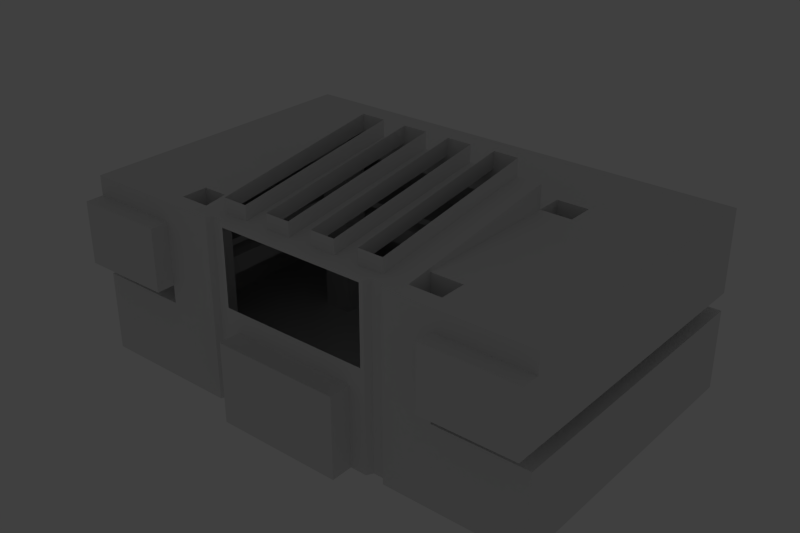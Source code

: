 # Source: untitled.blend  (saved by Blender 2.59.0; exported with 4.5.12 LTS)
import bpy
from mathutils import Matrix  # noqa: F401  (used for matrix-valued properties, if any)

bpy.ops.wm.read_factory_settings(use_empty=True)
scene = bpy.context.scene
scene.name = 'Scene'

# ---- collections
col_collection_1 = bpy.data.collections.new('Collection 1'); scene.collection.children.link(col_collection_1)
col_collection_2 = bpy.data.collections.new('Collection 2'); scene.collection.children.link(col_collection_2)
col_collection_2.hide_render = True
col_collection_2.hide_viewport = True

# ---- materials (node trees are filled in below, after node groups)
mat_interior = bpy.data.materials.new('interior')
mat_interior.alpha_threshold = 0.0
mat_interior.use_transparent_shadow = False
mat_interior.roughness = 0.5
mat_interior.line_color = (0.0, 0.0, 0.0, 1.0)
mat_player = bpy.data.materials.new('player')
mat_player.alpha_threshold = 0.0
mat_player.use_transparent_shadow = False
mat_player.roughness = 0.5
mat_player.line_color = (0.0, 0.0, 0.0, 1.0)

# ---- material node trees

# ---- world
world_world = bpy.data.worlds.new('World'); scene.world = world_world
world_world.color = (0.05088, 0.05088, 0.05088)
world_world.use_sun_shadow = False
world_world.sun_shadow_jitter_overblur = 0.0
world_world.cycles.sampling_method = 'MANUAL'
world_world.cycles.sample_map_resolution = 256

# ---- lights
light_lamp_006 = bpy.data.lights.new('Lamp.006', 'SUN')
light_lamp_006.color = (1.0, 0.9407, 0.8222)
light_lamp_006.transmission_factor = 0.0
light_lamp_006.angle = 1.571
light_lamp_006.energy = 1.0
light_lamp_006.shadow_buffer_clip_start = 0.5
light_lamp_006.shadow_soft_size = 1.0
light_lamp_006.shadow_cascade_max_distance = 1000.0
light_lamp_006.cycles.use_multiple_importance_sampling = False
light_lamp_007 = bpy.data.lights.new('Lamp.007', 'SUN')
light_lamp_007.color = (1.0, 0.9407, 0.8222)
light_lamp_007.transmission_factor = 0.0
light_lamp_007.angle = 1.571
light_lamp_007.energy = 1.0
light_lamp_007.shadow_buffer_clip_start = 0.5
light_lamp_007.shadow_soft_size = 1.0
light_lamp_007.shadow_cascade_max_distance = 1000.0
light_lamp_007.cycles.use_multiple_importance_sampling = False
light_lamp_001 = bpy.data.lights.new('Lamp.001', 'SPOT')
light_lamp_001.transmission_factor = 0.0
light_lamp_001.cutoff_distance = 45.0
light_lamp_001.energy = 600.0
light_lamp_001.shadow_buffer_clip_start = 0.5
light_lamp_001.shadow_soft_size = 2.0
light_lamp_001.shadow_maximum_resolution = 0.006
light_lamp_001.use_absolute_resolution = True
light_lamp_001.use_square = True
light_lamp_001.spot_blend = 0.6
light_lamp_001.spot_size = 1.309
light_lamp_001.cycles.use_multiple_importance_sampling = False

# ---- meshes
me_interior = bpy.data.meshes.new('interior')
me_interior.from_pydata([(10.74, 7.303, -5.004), (10.74, -6.316, -5.004), (-10.74, -6.316, -5.004), (-10.74, 7.303, -5.004), (10.74, 7.303, 3.168), (10.74, -6.316, 3.168), (-10.74, -6.316, 3.168), (-10.74, 7.303, 3.168), (10.74, 7.303, -1.356), (10.74, 7.303, -0.5434), (10.74, -6.316, -1.356), (10.74, -7.126, -0.5434), (-10.74, -6.316, -1.356), (-10.74, -7.126, -0.5434), (-10.74, 7.303, -1.356), (-10.74, 7.303, -0.5434), (6.612, 3.76, -1.356), (-6.631, 3.76, -1.356), (6.612, 3.76, -0.5434), (-6.631, 3.76, -0.5434), (-6.631, -6.316, -0.5434), (-6.631, -6.316, -1.356), (6.612, -6.316, -0.5434), (6.612, -6.316, -1.356), (10.74, -6.316, 2.271), (-10.74, -6.316, 2.271), (-4.297, -6.316, 3.168), (-6.631, -6.316, 2.271), (6.612, -6.316, 2.271), (-10.74, -7.126, 2.271), (-6.631, -7.126, 2.271), (10.74, -7.126, 2.271), (6.612, -7.126, 2.271), (6.612, -7.126, -0.5434), (-6.631, -7.126, -0.5434), (-6.437, -5.579, 3.168), (-6.437, -4.401, 3.168), (-6.437, 2.349, 3.168), (-6.437, 3.57, 3.168), (6.437, -5.579, 3.168), (6.437, -4.401, 3.168), (6.437, 2.349, 3.168), (6.437, 3.57, 3.168), (4.45, -6.316, 3.168), (-5.078, 3.57, 3.168), (5.015, 3.57, 3.168), (-5.078, 2.349, 3.168), (5.015, 2.349, 3.168), (-5.078, -4.401, 3.168), (5.015, -4.401, 3.168), (-5.078, -5.579, 3.168), (5.015, -5.579, 3.168), (6.437, 3.57, -5.004), (5.015, 3.57, -5.004), (-5.078, 3.57, -5.004), (-6.437, 3.57, -5.004), (6.437, 2.349, -5.004), (5.015, 2.349, -5.004), (-5.078, 2.349, -5.004), (-6.437, 2.349, -5.004), (6.437, -4.401, -5.004), (5.015, -4.401, -5.004), (-5.078, -4.401, -5.004), (-6.437, -4.401, -5.004), (6.437, -5.579, -5.004), (5.015, -5.579, -5.004), (-5.078, -5.579, -5.004), (-6.437, -5.579, -5.004), (2.884, -6.316, -5.004), (-2.884, -6.316, -5.004), (-2.884, -6.316, -1.356), (2.884, -6.316, -1.356), (-2.884, -7.303, -1.356), (-2.884, -7.303, -5.004), (2.884, -7.303, -1.356), (2.884, -7.303, -5.004), (-3.51, -6.316, -0.5434), (3.619, -6.316, -0.5434), (-3.51, -6.316, 3.168), (3.619, -6.316, 3.168), (4.45, -6.316, -5.004), (3.619, -6.316, -5.004), (-4.297, -6.316, -5.004), (-3.51, -6.316, -5.004), (-3.652, -6.044, -5.004), (-4.155, -6.044, -5.004), (-3.652, -6.044, 3.168), (-4.155, -6.044, 3.168), (4.287, -6.044, -5.004), (3.783, -6.044, -5.004), (3.783, -6.044, 3.168), (4.287, -6.044, 3.168), (3.894, 2.349, 5.004), (2.772, 2.349, 5.004), (1.651, 2.349, 5.004), (0.5292, 2.349, 5.004), (-0.5923, 2.349, 5.004), (-1.714, 2.349, 5.004), (-2.835, 2.349, 5.004), (-3.957, 2.349, 5.004), (5.015, 2.349, 4.253), (-5.078, 2.349, 4.253), (-3.957, 2.349, 4.253), (-2.835, 2.349, 4.253), (-1.714, 2.349, 4.253), (-0.5923, 2.349, 4.253), (0.5292, 2.349, 4.253), (1.651, 2.349, 4.253), (2.772, 2.349, 4.253), (3.894, 2.349, 4.253), (-3.957, -5.579, 3.168), (-2.835, -5.579, 3.168), (-1.714, -5.579, 3.168), (-0.5923, -5.579, 3.168), (0.5292, -5.579, 3.168), (1.651, -5.579, 3.168), (2.772, -5.579, 3.168), (3.894, -5.579, 3.168), (3.894, -5.579, 3.825), (2.772, -5.579, 3.825), (1.651, -5.579, 3.825), (0.5292, -5.579, 3.825), (-0.5923, -5.579, 3.825), (-1.714, -5.579, 3.825), (-2.835, -5.579, 3.825), (-3.957, -5.579, 3.825), (3.459, -6.333, -0.3985), (3.459, -6.333, 3.023), (-3.349, -6.333, -0.3985), (-3.349, -6.333, 3.023), (6.767, 3.907, -0.02587), (6.767, -7.088, -0.02587), (6.658, -7.088, -0.02587), (6.767, 3.907, 0.2583), (6.767, -7.088, 0.2583), (6.658, -7.088, 0.2583), (6.658, 3.798, -0.02587), (6.658, 3.798, 0.2583), (-6.807, 3.907, -0.02587), (-6.807, 3.907, 0.2583), (-6.699, 3.798, 0.2583), (-6.699, 3.798, -0.02587), (-6.699, -7.088, 0.2583), (-6.699, -7.088, -0.02587), (-6.807, -7.088, -0.02587), (-6.807, -7.088, 0.2583)], [], [(22, 33, 11), (13, 34, 20), (26, 6, 35), (35, 6, 36), (37, 7, 38), (42, 4, 41), (40, 5, 39), (38, 7, 44), (45, 4, 42), (52, 0, 53), (54, 3, 55), (0, 52, 56), (59, 55, 3), (1, 60, 64), (67, 63, 2), (67, 2, 66), (21, 20, 82), (46, 104, 103), (46, 105, 104), (47, 107, 106), (47, 108, 107), (112, 113, 78), (69, 84, 83), (65, 89, 88), (66, 85, 84), (50, 110, 87), (69, 68, 84), (113, 114, 78), (114, 79, 78), (47, 106, 105), (47, 105, 46), (79, 90, 77), (76, 86, 78), (5, 51, 39), (64, 80, 1), (80, 22, 23), (139, 138, 144), (139, 144, 145), (140, 139, 145), (140, 145, 142), (138, 141, 144), (141, 143, 144), (141, 140, 142), (141, 142, 143), (130, 138, 139), (130, 139, 133), (138, 130, 136), (138, 136, 141), (133, 139, 137), (139, 140, 137), (137, 140, 141), (137, 141, 136), (135, 137, 136), (135, 136, 132), (131, 130, 133), (131, 133, 134), (137, 135, 134), (137, 134, 133), (130, 131, 136), (131, 132, 136), (117, 90, 79), (117, 79, 116), (82, 26, 85), (26, 87, 85), (82, 20, 26), (20, 27, 26), (7, 4, 45), (7, 45, 44), (7, 15, 9), (7, 9, 4), (80, 88, 43), (88, 91, 43), (28, 22, 43), (22, 80, 43), (15, 13, 19), (13, 20, 19), (14, 17, 12), (17, 21, 12), (9, 18, 11), (18, 22, 11), (8, 10, 16), (10, 23, 16), (16, 18, 19), (16, 19, 17), (20, 21, 17), (20, 17, 19), (16, 23, 18), (23, 22, 18), (43, 5, 28), (5, 24, 28), (25, 6, 27), (6, 26, 27), (25, 27, 30), (25, 30, 29), (28, 24, 31), (28, 31, 32), (22, 28, 33), (28, 32, 33), (27, 20, 34), (27, 34, 30), (13, 29, 34), (29, 30, 34), (11, 33, 31), (33, 32, 31), (8, 16, 14), (16, 17, 14), (9, 15, 18), (15, 19, 18), (0, 1, 8), (1, 10, 8), (2, 3, 14), (2, 14, 12), (36, 6, 37), (6, 7, 37), (40, 41, 5), (41, 4, 5), (48, 36, 46), (36, 37, 46), (40, 49, 47), (40, 47, 41), (87, 26, 50), (26, 35, 50), (3, 0, 8), (3, 8, 14), (0, 3, 53), (3, 54, 53), (58, 57, 53), (58, 53, 54), (0, 56, 1), (56, 60, 1), (60, 56, 61), (56, 57, 61), (62, 61, 58), (61, 57, 58), (62, 58, 63), (58, 59, 63), (63, 59, 2), (59, 3, 2), (66, 65, 61), (66, 61, 62), (51, 49, 61), (51, 61, 65), (48, 50, 66), (48, 66, 62), (47, 45, 57), (45, 53, 57), (44, 46, 58), (44, 58, 54), (39, 51, 65), (39, 65, 64), (50, 35, 67), (50, 67, 66), (49, 40, 60), (49, 60, 61), (36, 48, 62), (36, 62, 63), (41, 47, 56), (47, 57, 56), (46, 37, 59), (46, 59, 58), (45, 42, 52), (45, 52, 53), (38, 44, 54), (38, 54, 55), (42, 41, 56), (42, 56, 52), (40, 39, 64), (40, 64, 60), (37, 38, 59), (38, 55, 59), (35, 36, 63), (35, 63, 67), (69, 70, 73), (70, 72, 73), (71, 68, 75), (71, 75, 74), (70, 71, 74), (70, 74, 72), (69, 73, 75), (69, 75, 68), (72, 74, 75), (72, 75, 73), (77, 71, 76), (71, 70, 76), (84, 85, 86), (85, 87, 86), (88, 89, 90), (88, 90, 91), (46, 44, 47), (44, 45, 47), (98, 99, 102), (98, 102, 103), (96, 97, 104), (96, 104, 105), (94, 95, 106), (94, 106, 107), (92, 93, 108), (92, 108, 109), (116, 119, 117), (119, 118, 117), (114, 121, 115), (121, 120, 115), (112, 123, 113), (123, 122, 113), (110, 125, 111), (125, 124, 111), (100, 51, 109), (51, 117, 109), (108, 116, 115), (108, 115, 107), (106, 114, 113), (106, 113, 105), (104, 112, 103), (112, 111, 103), (102, 110, 101), (110, 50, 101), (92, 109, 118), (109, 117, 118), (93, 119, 108), (119, 116, 108), (94, 107, 120), (107, 115, 120), (95, 121, 106), (121, 114, 106), (96, 105, 122), (105, 113, 122), (97, 123, 104), (123, 112, 104), (98, 103, 124), (103, 111, 124), (99, 125, 102), (125, 110, 102), (79, 77, 126), (79, 126, 127), (76, 78, 129), (76, 129, 128), (78, 79, 129), (79, 127, 129), (77, 76, 128), (77, 128, 126), (66, 84, 65), (84, 89, 65), (90, 117, 91), (117, 51, 91), (111, 86, 110), (86, 87, 110), (101, 46, 102), (46, 103, 102), (108, 47, 109), (47, 100, 109), (6, 25, 7), (25, 15, 7), (5, 4, 24), (4, 9, 24), (83, 84, 76), (84, 86, 76), (81, 77, 89), (77, 90, 89), (81, 89, 68), (89, 84, 68), (51, 100, 49), (100, 47, 49), (50, 48, 101), (48, 46, 101), (112, 78, 111), (78, 86, 111), (116, 79, 115), (79, 114, 115), (2, 82, 66), (82, 85, 66), (69, 83, 70), (83, 76, 70), (88, 80, 65), (80, 64, 65), (68, 71, 81), (71, 77, 81), (91, 51, 43), (51, 5, 43), (29, 13, 25), (13, 15, 25), (31, 24, 11), (24, 9, 11), (12, 21, 2), (21, 82, 2), (10, 1, 23), (1, 80, 23)])
_uv = me_interior.uv_layers.new(name='UVTex')
_uv.uv.foreach_set('vector', [0.3305, 0.3086, 0.3305, 0.2935, 0.4071, 0.2935, 0.006921, 0.2935, 0.08352, 0.2935, 0.08352, 0.3086, 0.5412, 0.2935, 0.4209, 0.2935, 0.5018, 0.3066, 0.5018, 0.3066, 0.4209, 0.2935, 0.5018, 0.3289, 0.5018, 0.4552, 0.4209, 0.5472, 0.5018, 0.4775, 0.7424, 0.4775, 0.8222, 0.5472, 0.7424, 0.4552, 0.7424, 0.3289, 0.8222, 0.2935, 0.7424, 0.3066, 0.5018, 0.4775, 0.4209, 0.5472, 0.527, 0.4775, 0.7151, 0.4775, 0.8222, 0.5472, 0.7424, 0.4775, 0.3271, 0.07661, 0.4079, 0.006921, 0.3008, 0.07661, 0.113, 0.07661, 0.006921, 0.006921, 0.08772, 0.07661, 0.4079, 0.006921, 0.3271, 0.07661, 0.3271, 0.09984, 0.08772, 0.09984, 0.08772, 0.07661, 0.006921, 0.006921, 0.4079, 0.2604, 0.3271, 0.2251, 0.3271, 0.2473, 0.08772, 0.2473, 0.08772, 0.2251, 0.006921, 0.2604, 0.08772, 0.2473, 0.006921, 0.2604, 0.113, 0.2473, 0.4988, 0.1954, 0.4988, 0.2106, 0.5425, 0.1275, 0.7753, 0.9105, 0.7126, 0.9308, 0.7338, 0.9308, 0.7753, 0.9105, 0.6913, 0.9308, 0.7126, 0.9308, 0.5872, 0.9105, 0.6499, 0.9308, 0.6711, 0.9308, 0.5872, 0.9105, 0.6286, 0.9308, 0.6499, 0.9308, 0.5897, 0.3066, 0.611, 0.3066, 0.5564, 0.2935, 0.1534, 0.2604, 0.1392, 0.2554, 0.1423, 0.2604, 0.3008, 0.2473, 0.2776, 0.2554, 0.2877, 0.2554, 0.113, 0.2473, 0.1301, 0.2554, 0.1392, 0.2554, 0.527, 0.3066, 0.5483, 0.3066, 0.5442, 0.2985, 0.1534, 0.2604, 0.2614, 0.2604, 0.1392, 0.2554, 0.611, 0.3066, 0.6322, 0.3066, 0.5564, 0.2935, 0.6322, 0.3066, 0.6898, 0.2935, 0.5564, 0.2935, 0.5872, 0.9105, 0.6711, 0.9308, 0.6913, 0.9308, 0.5872, 0.9105, 0.6913, 0.9308, 0.7753, 0.9105, 0.6977, 0.2796, 0.7027, 0.2796, 0.6977, 0.2106, 0.5638, 0.2106, 0.5577, 0.2796, 0.5638, 0.2796, 0.8222, 0.2935, 0.7151, 0.3066, 0.7424, 0.3066, 0.3271, 0.2473, 0.2907, 0.2604, 0.4079, 0.2604, 0.719, 0.1275, 0.7596, 0.2106, 0.7596, 0.1954, 0.7334, 0.6719, 0.7334, 0.6836, 0.5088, 0.6836, 0.7334, 0.6719, 0.5088, 0.6836, 0.5088, 0.6719, 0.7334, 0.7002, 0.7334, 0.7051, 0.5088, 0.7051, 0.7334, 0.7002, 0.5088, 0.7051, 0.5088, 0.7002, 0.7334, 0.6836, 0.7334, 0.6885, 0.5088, 0.6836, 0.7334, 0.6885, 0.5088, 0.6885, 0.5088, 0.6836, 0.7334, 0.6885, 0.7334, 0.7002, 0.5088, 0.7002, 0.7334, 0.6885, 0.5088, 0.7002, 0.5088, 0.6885, 0.03223, 0.9482, 0.3838, 0.9521, 0.3838, 0.9766, 0.03223, 0.9482, 0.3838, 0.9766, 0.03223, 0.9727, 0.3838, 0.9521, 0.03223, 0.9482, 0.03223, 0.9404, 0.3838, 0.9521, 0.03223, 0.9404, 0.3838, 0.9443, 0.03223, 0.9082, 0.3838, 0.9121, 0.03223, 0.917, 0.3838, 0.9121, 0.3838, 0.9209, 0.03223, 0.917, 0.03223, 0.917, 0.3838, 0.9209, 0.3838, 0.9443, 0.03223, 0.917, 0.3838, 0.9443, 0.03223, 0.9404, 0.5088, 0.6289, 0.7305, 0.6289, 0.7305, 0.6406, 0.5088, 0.6289, 0.7305, 0.6406, 0.5088, 0.6406, 0.5088, 0.6455, 0.7305, 0.6455, 0.7305, 0.6582, 0.5088, 0.6455, 0.7305, 0.6582, 0.5088, 0.6582, 0.7305, 0.6289, 0.5088, 0.6289, 0.5088, 0.624, 0.7305, 0.6289, 0.5088, 0.624, 0.7305, 0.624, 0.7305, 0.6455, 0.5088, 0.6455, 0.7305, 0.6406, 0.5088, 0.6455, 0.5088, 0.6406, 0.7305, 0.6406, 0.6949, 0.3066, 0.6928, 0.2985, 0.6898, 0.2935, 0.6949, 0.3066, 0.6898, 0.2935, 0.6736, 0.3066, 0.5425, 0.1275, 0.5425, 0.2796, 0.5485, 0.1275, 0.5425, 0.2796, 0.5485, 0.2796, 0.5485, 0.1275, 0.5425, 0.1275, 0.4988, 0.2106, 0.5425, 0.2796, 0.4988, 0.2106, 0.4988, 0.2634, 0.5425, 0.2796, 0.4209, 0.5472, 0.8222, 0.5472, 0.7151, 0.4775, 0.4209, 0.5472, 0.7151, 0.4775, 0.527, 0.4775, 0.824, 0.07583, 0.824, 0.006921, 0.4217, 0.006921, 0.824, 0.07583, 0.4217, 0.006921, 0.4217, 0.07583, 0.719, 0.1275, 0.7119, 0.1275, 0.719, 0.2796, 0.7119, 0.1275, 0.7119, 0.2796, 0.719, 0.2796, 0.7596, 0.2634, 0.7596, 0.2106, 0.719, 0.2796, 0.7596, 0.2106, 0.719, 0.1275, 0.719, 0.2796, 0.006921, 0.5626, 0.006921, 0.2935, 0.08352, 0.4961, 0.006921, 0.2935, 0.08352, 0.3086, 0.08352, 0.4961, 0.4209, 0.815, 0.4975, 0.7485, 0.4209, 0.5611, 0.4975, 0.7485, 0.4975, 0.5611, 0.4209, 0.5611, 0.4071, 0.5626, 0.3305, 0.4961, 0.4071, 0.2935, 0.3305, 0.4961, 0.3305, 0.3086, 0.4071, 0.2935, 0.821, 0.815, 0.821, 0.5611, 0.7444, 0.7485, 0.821, 0.5611, 0.7444, 0.5611, 0.7444, 0.7485, 0.9212, 0.09848, 0.9212, 0.1136, 0.6739, 0.1136, 0.9212, 0.09848, 0.6739, 0.1136, 0.6739, 0.09848, 0.9768, 0.9588, 0.9768, 0.9739, 0.7889, 0.9739, 0.9768, 0.9588, 0.7889, 0.9739, 0.7889, 0.9588, 0.5872, 0.9588, 0.7751, 0.9588, 0.5872, 0.9739, 0.7751, 0.9588, 0.7751, 0.9739, 0.5872, 0.9739, 0.719, 0.2796, 0.8367, 0.2796, 0.7596, 0.2634, 0.8367, 0.2796, 0.8367, 0.2634, 0.7596, 0.2634, 0.4217, 0.2634, 0.4217, 0.2796, 0.4988, 0.2634, 0.4217, 0.2796, 0.5425, 0.2796, 0.4988, 0.2634, 0.8349, 0.6696, 0.9144, 0.6696, 0.9144, 0.6843, 0.8349, 0.6696, 0.9144, 0.6843, 0.8349, 0.6843, 0.889, 0.8289, 0.9656, 0.8289, 0.9656, 0.844, 0.889, 0.8289, 0.9656, 0.844, 0.889, 0.844, 0.8365, 0.8289, 0.889, 0.8289, 0.8365, 0.844, 0.889, 0.8289, 0.889, 0.844, 0.8365, 0.844, 0.9144, 0.6696, 0.9678, 0.6696, 0.9678, 0.6843, 0.9144, 0.6696, 0.9678, 0.6843, 0.9144, 0.6843, 0.8505, 0.1275, 0.8505, 0.1799, 0.9272, 0.1275, 0.8505, 0.1799, 0.9272, 0.1799, 0.9272, 0.1275, 0.9152, 0.006921, 0.8379, 0.006921, 0.9152, 0.05916, 0.8379, 0.006921, 0.8379, 0.05916, 0.9152, 0.05916, 0.821, 0.815, 0.7444, 0.7485, 0.4209, 0.815, 0.7444, 0.7485, 0.4975, 0.7485, 0.4209, 0.815, 0.4071, 0.5626, 0.006921, 0.5626, 0.3305, 0.4961, 0.006921, 0.5626, 0.08352, 0.4961, 0.3305, 0.4961, 0.2614, 0.7421, 0.007035, 0.7421, 0.2614, 0.81, 0.007035, 0.7421, 0.007035, 0.81, 0.2614, 0.81, 0.2614, 0.8238, 0.007035, 0.8238, 0.007035, 0.8917, 0.2614, 0.8238, 0.007035, 0.8917, 0.2614, 0.8917, 0.5018, 0.3289, 0.4209, 0.2935, 0.5018, 0.4552, 0.4209, 0.2935, 0.4209, 0.5472, 0.5018, 0.4552, 0.7424, 0.3289, 0.7424, 0.4552, 0.8222, 0.2935, 0.7424, 0.4552, 0.8222, 0.5472, 0.8222, 0.2935, 0.527, 0.3289, 0.5018, 0.3289, 0.527, 0.4552, 0.5018, 0.3289, 0.5018, 0.4552, 0.527, 0.4552, 0.7424, 0.3289, 0.7151, 0.3289, 0.7151, 0.4552, 0.7424, 0.3289, 0.7151, 0.4552, 0.7424, 0.4552, 0.5442, 0.2985, 0.5412, 0.2935, 0.527, 0.3066, 0.5412, 0.2935, 0.5018, 0.3066, 0.527, 0.3066, 0.8227, 0.8289, 0.4209, 0.8289, 0.4209, 0.8967, 0.8227, 0.8289, 0.4209, 0.8967, 0.8227, 0.8967, 0.4079, 0.006921, 0.006921, 0.006921, 0.3008, 0.07661, 0.006921, 0.006921, 0.113, 0.07661, 0.3008, 0.07661, 0.113, 0.09984, 0.3008, 0.09984, 0.3008, 0.07661, 0.113, 0.09984, 0.3008, 0.07661, 0.113, 0.07661, 0.4079, 0.006921, 0.3271, 0.09984, 0.4079, 0.2604, 0.3271, 0.09984, 0.3271, 0.2251, 0.4079, 0.2604, 0.3271, 0.2251, 0.3271, 0.09984, 0.3008, 0.2251, 0.3271, 0.09984, 0.3008, 0.09984, 0.3008, 0.2251, 0.113, 0.2251, 0.3008, 0.2251, 0.113, 0.09984, 0.3008, 0.2251, 0.3008, 0.09984, 0.113, 0.09984, 0.113, 0.2251, 0.113, 0.09984, 0.08772, 0.2251, 0.113, 0.09984, 0.08772, 0.09984, 0.08772, 0.2251, 0.08772, 0.2251, 0.08772, 0.09984, 0.006921, 0.2604, 0.08772, 0.09984, 0.006921, 0.006921, 0.006921, 0.2604, 0.113, 0.2473, 0.3008, 0.2473, 0.3008, 0.2251, 0.113, 0.2473, 0.3008, 0.2251, 0.113, 0.2251, 0.5733, 0.9368, 0.5733, 0.959, 0.4209, 0.959, 0.5733, 0.9368, 0.4209, 0.959, 0.4209, 0.9368, 0.987, 0.5611, 0.987, 0.5832, 0.8349, 0.5832, 0.987, 0.5611, 0.8349, 0.5832, 0.8349, 0.5611, 0.4071, 0.7285, 0.3839, 0.7285, 0.4071, 0.5764, 0.3839, 0.7285, 0.3839, 0.5764, 0.4071, 0.5764, 0.3306, 0.895, 0.3083, 0.895, 0.3083, 0.7424, 0.3306, 0.895, 0.3083, 0.7424, 0.3306, 0.7424, 0.5733, 0.9105, 0.5733, 0.9368, 0.4209, 0.9368, 0.5733, 0.9105, 0.4209, 0.9368, 0.4209, 0.9105, 0.987, 0.5832, 0.987, 0.6084, 0.8349, 0.6084, 0.987, 0.5832, 0.8349, 0.6084, 0.8349, 0.5832, 0.2812, 0.3574, 0.2812, 0.3828, 0.127, 0.3828, 0.2812, 0.3574, 0.127, 0.3828, 0.127, 0.3574, 0.987, 0.6306, 0.987, 0.6558, 0.8349, 0.6558, 0.987, 0.6306, 0.8349, 0.6558, 0.8349, 0.6306, 0.3345, 0.7285, 0.3083, 0.7285, 0.3345, 0.5764, 0.3083, 0.7285, 0.3083, 0.5764, 0.3345, 0.5764, 0.4044, 0.895, 0.3791, 0.895, 0.3791, 0.7424, 0.4044, 0.895, 0.3791, 0.7424, 0.4044, 0.7424, 0.3839, 0.7285, 0.3577, 0.7285, 0.3577, 0.5764, 0.3839, 0.7285, 0.3577, 0.5764, 0.3839, 0.5764, 0.3558, 0.895, 0.3306, 0.895, 0.3306, 0.7424, 0.3558, 0.895, 0.3306, 0.7424, 0.3558, 0.7424, 0.3577, 0.7285, 0.3345, 0.7285, 0.3345, 0.5764, 0.3577, 0.7285, 0.3345, 0.5764, 0.3577, 0.5764, 0.2812, 0.3828, 0.2812, 0.4043, 0.127, 0.4043, 0.2812, 0.3828, 0.127, 0.4043, 0.127, 0.3828, 0.3791, 0.895, 0.3558, 0.895, 0.3791, 0.7424, 0.3558, 0.895, 0.3558, 0.7424, 0.3791, 0.7424, 0.987, 0.6084, 0.987, 0.6306, 0.8349, 0.6306, 0.987, 0.6084, 0.8349, 0.6306, 0.8349, 0.6084, 0.4217, 0.09482, 0.488, 0.09482, 0.4217, 0.1136, 0.488, 0.09482, 0.488, 0.1136, 0.4217, 0.1136, 0.5938, 0.09482, 0.6601, 0.09482, 0.6601, 0.1136, 0.5938, 0.09482, 0.6601, 0.1136, 0.5938, 0.1136, 0.488, 0.09482, 0.5938, 0.09482, 0.5938, 0.1136, 0.488, 0.09482, 0.5938, 0.1136, 0.488, 0.1136, 0.1534, 0.2604, 0.1534, 0.2796, 0.2614, 0.2796, 0.1534, 0.2604, 0.2614, 0.2796, 0.2614, 0.2604, 0.8349, 0.815, 0.9424, 0.815, 0.9424, 0.7471, 0.8349, 0.815, 0.9424, 0.7471, 0.8349, 0.7471, 0.6977, 0.2106, 0.6835, 0.1954, 0.5638, 0.2106, 0.6835, 0.1954, 0.5759, 0.1954, 0.5638, 0.2106, 0.5577, 0.1275, 0.5485, 0.1275, 0.5577, 0.2796, 0.5485, 0.1275, 0.5485, 0.2796, 0.5577, 0.2796, 0.7119, 0.1275, 0.7027, 0.1275, 0.7027, 0.2796, 0.7119, 0.1275, 0.7027, 0.2796, 0.7119, 0.2796, 0.527, 0.4552, 0.527, 0.4775, 0.7151, 0.4552, 0.527, 0.4775, 0.7151, 0.4775, 0.7151, 0.4552, 0.7338, 0.9449, 0.754, 0.9449, 0.754, 0.9308, 0.7338, 0.9449, 0.754, 0.9308, 0.7338, 0.9308, 0.6913, 0.9449, 0.7126, 0.9449, 0.7126, 0.9308, 0.6913, 0.9449, 0.7126, 0.9308, 0.6913, 0.9308, 0.6499, 0.9449, 0.6711, 0.9449, 0.6711, 0.9308, 0.6499, 0.9449, 0.6711, 0.9308, 0.6499, 0.9308, 0.6084, 0.9449, 0.6286, 0.9449, 0.6286, 0.9308, 0.6084, 0.9449, 0.6286, 0.9308, 0.6084, 0.9308, 0.8361, 0.534, 0.8361, 0.5461, 0.8573, 0.534, 0.8361, 0.5461, 0.8573, 0.5461, 0.8573, 0.534, 0.9316, 0.2246, 0.9316, 0.2422, 0.9629, 0.2246, 0.9316, 0.2422, 0.9629, 0.2422, 0.9629, 0.2246, 0.8711, 0.534, 0.8711, 0.5461, 0.8923, 0.534, 0.8711, 0.5461, 0.8923, 0.5461, 0.8923, 0.534, 0.8789, 0.2246, 0.8789, 0.2422, 0.9121, 0.2246, 0.8789, 0.2422, 0.9121, 0.2422, 0.9121, 0.2246, 0.7151, 0.4552, 0.7151, 0.3066, 0.6949, 0.4552, 0.7151, 0.3066, 0.6949, 0.3066, 0.6949, 0.4552, 0.6736, 0.4552, 0.6736, 0.3066, 0.6524, 0.3066, 0.6736, 0.4552, 0.6524, 0.3066, 0.6524, 0.4552, 0.6322, 0.4552, 0.6322, 0.3066, 0.611, 0.3066, 0.6322, 0.4552, 0.611, 0.3066, 0.611, 0.4552, 0.5897, 0.4552, 0.5897, 0.3066, 0.5685, 0.4552, 0.5897, 0.3066, 0.5685, 0.3066, 0.5685, 0.4552, 0.5483, 0.4552, 0.5483, 0.3066, 0.527, 0.4552, 0.5483, 0.3066, 0.527, 0.3066, 0.527, 0.4552, 0.9842, 0.3277, 0.9842, 0.3136, 0.8361, 0.3056, 0.9842, 0.3136, 0.8361, 0.2935, 0.8361, 0.3056, 0.9841, 0.8967, 0.8365, 0.8745, 0.9841, 0.8825, 0.8365, 0.8745, 0.8365, 0.8623, 0.9841, 0.8825, 0.9842, 0.4239, 0.9842, 0.4098, 0.8361, 0.4017, 0.9842, 0.4098, 0.8361, 0.3897, 0.8361, 0.4017, 0.9842, 0.472, 0.8361, 0.4498, 0.9842, 0.4579, 0.8361, 0.4498, 0.8361, 0.4377, 0.9842, 0.4579, 0.9859, 0.7332, 0.9859, 0.7199, 0.8349, 0.7116, 0.9859, 0.7199, 0.8349, 0.6993, 0.8349, 0.7116, 0.9837, 0.5202, 0.8361, 0.499, 0.9837, 0.5071, 0.8361, 0.499, 0.8361, 0.4858, 0.9837, 0.5071, 0.9401, 0.9444, 0.9401, 0.9311, 0.7891, 0.9229, 0.9401, 0.9311, 0.7891, 0.9105, 0.7891, 0.9229, 0.9842, 0.3758, 0.8361, 0.3536, 0.9842, 0.3617, 0.8361, 0.3536, 0.8361, 0.3416, 0.9842, 0.3617, 0.6977, 0.2796, 0.6977, 0.2106, 0.6946, 0.2127, 0.6977, 0.2796, 0.6946, 0.2127, 0.6946, 0.2776, 0.5638, 0.2106, 0.5638, 0.2796, 0.5668, 0.2776, 0.5638, 0.2106, 0.5668, 0.2776, 0.5668, 0.2127, 0.5638, 0.2796, 0.6977, 0.2796, 0.5668, 0.2776, 0.6977, 0.2796, 0.6946, 0.2776, 0.5668, 0.2776, 0.6977, 0.2106, 0.5638, 0.2106, 0.5668, 0.2127, 0.6977, 0.2106, 0.5668, 0.2127, 0.6946, 0.2127, 0.113, 0.2473, 0.1392, 0.2554, 0.3008, 0.2473, 0.1392, 0.2554, 0.2776, 0.2554, 0.3008, 0.2473, 0.6928, 0.2985, 0.6949, 0.3066, 0.7019, 0.2985, 0.6949, 0.3066, 0.7151, 0.3066, 0.7019, 0.2985, 0.5685, 0.3066, 0.5533, 0.2985, 0.5483, 0.3066, 0.5533, 0.2985, 0.5442, 0.2985, 0.5483, 0.3066, 0.7753, 0.9308, 0.7753, 0.9105, 0.754, 0.9308, 0.7753, 0.9105, 0.7338, 0.9308, 0.754, 0.9308, 0.6286, 0.9308, 0.5872, 0.9105, 0.6084, 0.9308, 0.5872, 0.9105, 0.5872, 0.9308, 0.6084, 0.9308, 0.2616, 0.6454, 0.2616, 0.6282, 0.006921, 0.6454, 0.2616, 0.6282, 0.006921, 0.5764, 0.006921, 0.6454, 0.02225, 0.7282, 0.2768, 0.7282, 0.02225, 0.712, 0.2768, 0.7282, 0.2768, 0.6593, 0.02225, 0.712, 0.5638, 0.1275, 0.5577, 0.1275, 0.5638, 0.2106, 0.5577, 0.1275, 0.5577, 0.2796, 0.5638, 0.2106, 0.6977, 0.1275, 0.6977, 0.2106, 0.7027, 0.1275, 0.6977, 0.2106, 0.7027, 0.2796, 0.7027, 0.1275, 0.2746, 0.2604, 0.2776, 0.2554, 0.2614, 0.2604, 0.2776, 0.2554, 0.1392, 0.2554, 0.2614, 0.2604, 0.4256, 0.9728, 0.5733, 0.9931, 0.4478, 0.9728, 0.5733, 0.9931, 0.5733, 0.9728, 0.4478, 0.9728, 0.1328, 0.418, 0.1543, 0.418, 0.2812, 0.4395, 0.1543, 0.418, 0.2812, 0.418, 0.2812, 0.4395, 0.5897, 0.3066, 0.5564, 0.2935, 0.5685, 0.3066, 0.5564, 0.2935, 0.5533, 0.2985, 0.5685, 0.3066, 0.6736, 0.3066, 0.6898, 0.2935, 0.6524, 0.3066, 0.6898, 0.2935, 0.6322, 0.3066, 0.6524, 0.3066, 0.006921, 0.2604, 0.1271, 0.2604, 0.113, 0.2473, 0.1271, 0.2604, 0.1301, 0.2554, 0.113, 0.2473, 0.5759, 0.1275, 0.5638, 0.1275, 0.5759, 0.1954, 0.5638, 0.1275, 0.5638, 0.2106, 0.5759, 0.1954, 0.2877, 0.2554, 0.2907, 0.2604, 0.3008, 0.2473, 0.2907, 0.2604, 0.3271, 0.2473, 0.3008, 0.2473, 0.6835, 0.1275, 0.6835, 0.1954, 0.6977, 0.1275, 0.6835, 0.1954, 0.6977, 0.2106, 0.6977, 0.1275, 0.7019, 0.2985, 0.7151, 0.3066, 0.705, 0.2935, 0.7151, 0.3066, 0.8222, 0.2935, 0.705, 0.2935, 0.2768, 0.6282, 0.2768, 0.5764, 0.2616, 0.6282, 0.2768, 0.5764, 0.006921, 0.5764, 0.2616, 0.6282, 0.007035, 0.712, 0.02225, 0.712, 0.007035, 0.6593, 0.02225, 0.712, 0.2768, 0.6593, 0.007035, 0.6593, 0.4217, 0.1954, 0.4988, 0.1954, 0.4217, 0.1275, 0.4988, 0.1954, 0.5425, 0.1275, 0.4217, 0.1275, 0.8367, 0.1954, 0.8367, 0.1275, 0.7596, 0.1954, 0.8367, 0.1275, 0.719, 0.1275, 0.7596, 0.1954])
me_interior.materials.append(mat_interior)
me_interior.use_remesh_preserve_volume = False
me_interior.use_remesh_preserve_attributes = False
me_interior.use_mirror_vertex_groups = False
me_interior.update()
me_player = bpy.data.meshes.new('player')
me_player.from_pydata([(0.1398, 0.3536, -0.08142), (0.1397, 0.3614, 0.03516), (0.2649, 0.2864, 0.09061), (0.2651, 0.272, -0.1248), (0.05413, 0.3639, 0.1173), (0.1068, 0.291, 0.2423), (-0.06683, 0.3596, 0.1168), (-0.1167, 0.2831, 0.2415), (-0.1523, 0.3511, 0.03403), (-0.2747, 0.2674, 0.08853), (-0.1522, 0.3433, -0.08255), (-0.2745, 0.253, -0.1269), (-0.06666, 0.3409, -0.1646), (-0.1164, 0.2484, -0.2786), (0.0543, 0.3451, -0.1642), (0.1071, 0.2563, -0.2777), (0.3498, 0.1678, 0.1323), (0.35, 0.149, -0.1492), (0.1432, 0.1738, 0.3305), (-0.1488, 0.1635, 0.3294), (-0.3552, 0.1429, 0.1295), (-0.355, 0.1242, -0.1519), (-0.1484, 0.1182, -0.3501), (0.1436, 0.1284, -0.349), (0.3815, 0.02359, 0.1538), (0.3816, 0.003279, -0.1508), (0.1578, 0.03008, 0.3683), (-0.1583, 0.01895, 0.3671), (-0.3816, -0.003279, 0.1508), (-0.3815, -0.02359, -0.1538), (-0.1578, -0.03008, -0.3683), (0.1583, -0.01895, -0.3671), (0.355, -0.1242, 0.1519), (0.3552, -0.1429, -0.1295), (0.1484, -0.1182, 0.3501), (-0.1436, -0.1284, 0.349), (-0.35, -0.149, 0.1492), (-0.3498, -0.1678, -0.1323), (-0.1432, -0.1738, -0.3305), (0.1488, -0.1635, -0.3294), (0.2745, -0.253, 0.1269), (0.2747, -0.2674, -0.08853), (0.1164, -0.2484, 0.2786), (-0.1071, -0.2563, 0.2777), (-0.2651, -0.272, 0.1248), (-0.2649, -0.2864, -0.09061), (-0.1068, -0.291, -0.2423), (0.1167, -0.2831, -0.2415), (0.1522, -0.3433, 0.08255), (0.1523, -0.3511, -0.03403), (0.06666, -0.3409, 0.1646), (-0.0543, -0.3451, 0.1642), (-0.1398, -0.3536, 0.08142), (-0.1397, -0.3614, -0.03516), (-0.05413, -0.3639, -0.1173), (0.06683, -0.3596, -0.1168), (-0.006781, 0.3814, -0.02565), (0.006781, -0.3814, 0.02565), (-0.1466, -0.371, 0.08541), (0.007114, -0.4001, 0.0269), (0.3671, 0.1563, -0.1565), (0.4003, 0.003439, -0.1582), (0.1598, -0.3683, -0.0357), (0.1561, -0.1715, -0.3455), (0.1224, -0.297, -0.2533), (0.1507, 0.1347, -0.3661), (0.166, -0.01988, -0.3851), (0.1124, 0.2689, -0.2913), (-0.1597, 0.3602, -0.08659), (-0.007114, 0.4001, -0.0269), (0.1466, 0.371, -0.08541), (-0.112, -0.3052, -0.2542), (-0.05679, -0.3817, -0.123), (-0.1224, 0.297, 0.2533), (-0.1561, 0.1715, 0.3455), (0.1557, -0.124, 0.3673), (0.1221, -0.2606, 0.2922), (0.3724, -0.1302, 0.1593), (0.288, -0.2654, 0.1331), (0.05696, 0.362, -0.1722), (-0.0701, 0.3772, 0.1225), (0.0701, -0.3772, -0.1225), (0.3726, -0.1499, -0.1359), (-0.1598, 0.3683, 0.0357), (-0.2881, 0.2805, 0.09286), (-0.2781, -0.2853, 0.1309), (-0.1557, 0.124, -0.3673), (-0.1656, -0.03156, -0.3864), (-0.1221, 0.2606, -0.2922), (0.2779, 0.3004, 0.09505), (0.367, 0.176, 0.1388), (-0.2779, -0.3004, -0.09505), (-0.1466, -0.3791, -0.03688), (-0.3724, 0.1302, -0.1593), (-0.4002, -0.02475, -0.1613), (0.06993, -0.3576, 0.1727), (-0.3671, -0.1563, 0.1565), (0.2881, -0.2805, -0.09286), (-0.3726, 0.1499, 0.1359), (-0.4003, -0.003439, 0.1582), (0.1597, -0.3602, 0.08659), (0.1466, 0.3791, 0.03688), (-0.166, 0.01988, 0.3851), (-0.1507, -0.1347, 0.3661), (0.2781, 0.2853, -0.1309), (-0.1124, -0.2689, 0.2913), (-0.05696, -0.362, 0.1722), (-0.1502, -0.1823, -0.3467), (0.4002, 0.02475, 0.1613), (-0.367, -0.176, -0.1388), (0.1656, 0.03156, 0.3864), (0.112, 0.3052, 0.2542), (0.1502, 0.1823, 0.3467), (0.05679, 0.3817, 0.123), (-0.06993, 0.3576, -0.1727), (-0.288, 0.2654, -0.1331)], [], [(4, 1, 56), (8, 6, 56), (12, 10, 56), (0, 14, 56), (48, 50, 57), (51, 52, 57), (53, 54, 57), (55, 49, 57), (72, 81, 59), (58, 92, 59), (95, 106, 59), (62, 100, 59), (79, 114, 69), (68, 83, 69), (80, 113, 69), (101, 70, 69), (70, 101, 89), (70, 89, 104), (113, 80, 73), (113, 73, 111), (83, 68, 115), (83, 115, 84), (114, 79, 67), (114, 67, 88), (104, 89, 90), (104, 90, 60), (111, 73, 74), (111, 74, 112), (84, 115, 93), (84, 93, 98), (88, 67, 65), (88, 65, 86), (60, 90, 108), (60, 108, 61), (112, 74, 102), (112, 102, 110), (98, 93, 94), (98, 94, 99), (86, 65, 66), (86, 66, 87), (61, 108, 77), (61, 77, 82), (110, 102, 103), (110, 103, 75), (99, 94, 109), (99, 109, 96), (87, 66, 63), (87, 63, 107), (82, 77, 78), (82, 78, 97), (75, 103, 105), (75, 105, 76), (96, 109, 91), (96, 91, 85), (107, 63, 64), (107, 64, 71), (97, 78, 100), (97, 100, 62), (76, 105, 106), (76, 106, 95), (85, 91, 92), (85, 92, 58), (71, 64, 81), (71, 81, 72), (31, 39, 63), (31, 63, 66), (11, 21, 93), (11, 93, 115), (13, 12, 114), (13, 114, 88), (24, 32, 77), (24, 77, 108), (14, 15, 67), (14, 67, 79), (26, 18, 112), (26, 112, 110), (37, 45, 91), (37, 91, 109), (5, 4, 113), (5, 113, 111), (38, 30, 87), (38, 87, 107), (53, 57, 59), (53, 59, 92), (10, 11, 115), (10, 115, 68), (12, 56, 69), (12, 69, 114), (4, 56, 69), (4, 69, 113), (18, 5, 111), (18, 111, 112), (34, 26, 110), (34, 110, 75), (19, 27, 102), (19, 102, 74), (20, 9, 84), (20, 84, 98), (29, 37, 109), (29, 109, 94), (16, 24, 108), (16, 108, 90), (46, 38, 107), (46, 107, 71), (51, 57, 59), (51, 59, 106), (8, 56, 69), (8, 69, 83), (36, 28, 99), (36, 99, 96), (1, 2, 89), (1, 89, 101), (3, 0, 70), (3, 70, 104), (43, 51, 106), (43, 106, 105), (41, 33, 82), (41, 82, 97), (35, 43, 105), (35, 105, 103), (56, 6, 80), (56, 80, 69), (40, 48, 100), (40, 100, 78), (17, 3, 104), (17, 104, 60), (27, 35, 103), (27, 103, 102), (55, 57, 59), (55, 59, 81), (56, 1, 101), (56, 101, 69), (48, 57, 59), (48, 59, 100), (28, 20, 98), (28, 98, 99), (50, 42, 76), (50, 76, 95), (49, 41, 97), (49, 97, 62), (44, 36, 96), (44, 96, 85), (57, 50, 95), (57, 95, 59), (21, 29, 94), (21, 94, 93), (45, 53, 92), (45, 92, 91), (2, 16, 90), (2, 90, 89), (22, 13, 88), (22, 88, 86), (30, 22, 86), (30, 86, 87), (52, 44, 85), (52, 85, 58), (9, 8, 83), (9, 83, 84), (33, 25, 61), (33, 61, 82), (47, 55, 81), (47, 81, 64), (6, 7, 73), (6, 73, 80), (56, 14, 79), (56, 79, 69), (57, 54, 72), (57, 72, 59), (32, 40, 78), (32, 78, 77), (42, 34, 75), (42, 75, 76), (7, 19, 74), (7, 74, 73), (54, 46, 71), (54, 71, 72), (0, 56, 69), (0, 69, 70), (56, 10, 68), (56, 68, 69), (15, 23, 65), (15, 65, 67), (23, 31, 66), (23, 66, 65), (39, 47, 64), (39, 64, 63), (57, 49, 62), (57, 62, 59), (25, 17, 60), (25, 60, 61), (57, 52, 58), (57, 58, 59), (47, 41, 49), (47, 49, 55), (45, 46, 54), (45, 54, 53), (43, 44, 52), (43, 52, 51), (40, 42, 50), (40, 50, 48), (39, 33, 41), (39, 41, 47), (37, 38, 46), (37, 46, 45), (35, 36, 44), (35, 44, 43), (32, 34, 42), (32, 42, 40), (31, 25, 33), (31, 33, 39), (29, 30, 38), (29, 38, 37), (27, 28, 35), (28, 36, 35), (24, 26, 34), (24, 34, 32), (23, 17, 25), (23, 25, 31), (21, 22, 30), (21, 30, 29), (19, 20, 28), (19, 28, 27), (16, 18, 26), (16, 26, 24), (15, 3, 17), (15, 17, 23), (11, 13, 22), (11, 22, 21), (7, 9, 19), (9, 20, 19), (2, 5, 18), (2, 18, 16), (14, 0, 3), (14, 3, 15), (10, 12, 13), (10, 13, 11), (6, 8, 9), (6, 9, 7), (1, 4, 5), (1, 5, 2)])
me_player.polygons.foreach_set('use_smooth', [True] * 240)
_uv = me_player.uv_layers.new(name='UVTex')
_uv.uv.foreach_set('vector', [0.5916, 0.7679, 0.589, 0.803, 0.5469, 0.7822, 0.5931, 0.1918, 0.5904, 0.227, 0.5483, 0.2062, 0.5941, 0.3844, 0.5915, 0.4196, 0.5494, 0.3988, 0.5934, 0.5869, 0.5908, 0.6221, 0.5487, 0.6013, 0.8628, 0.8235, 0.8654, 0.7884, 0.9075, 0.8092, 0.8642, 0.2475, 0.8669, 0.2123, 0.909, 0.2332, 0.8653, 0.4401, 0.8679, 0.4049, 0.91, 0.4258, 0.8646, 0.6426, 0.8672, 0.6074, 0.9093, 0.6283, 0.4026, 0.6268, 0.4018, 0.5946, 0.4586, 0.6108, 0.4042, 0.433, 0.4051, 0.4018, 0.4593, 0.4173, 0.404, 0.2439, 0.405, 0.213, 0.4582, 0.2283, 0.4069, 0.8143, 0.4072, 0.785, 0.4567, 0.7985, 0.1191, 0.5921, 0.1202, 0.622, 0.06744, 0.6074, 0.1222, 0.3969, 0.1224, 0.4281, 0.06758, 0.4113, 0.1213, 0.2076, 0.1216, 0.2389, 0.06752, 0.2224, 0.123, 0.7842, 0.1237, 0.8165, 0.06747, 0.8001, 0.1237, 0.8165, 0.123, 0.7842, 0.1734, 0.7726, 0.1237, 0.8165, 0.1734, 0.7726, 0.1737, 0.8297, 0.1216, 0.2389, 0.1213, 0.2076, 0.1706, 0.1967, 0.1216, 0.2389, 0.1706, 0.1967, 0.1692, 0.252, 0.1224, 0.4281, 0.1222, 0.3969, 0.1707, 0.3867, 0.1224, 0.4281, 0.1707, 0.3867, 0.17, 0.4423, 0.1202, 0.622, 0.1191, 0.5921, 0.1652, 0.5805, 0.1202, 0.622, 0.1652, 0.5805, 0.1661, 0.6345, 0.1737, 0.8297, 0.1734, 0.7726, 0.222, 0.7657, 0.1737, 0.8297, 0.222, 0.7657, 0.2225, 0.8382, 0.1692, 0.252, 0.1706, 0.1967, 0.2166, 0.1883, 0.1692, 0.252, 0.2166, 0.1883, 0.2168, 0.2605, 0.17, 0.4423, 0.1707, 0.3867, 0.217, 0.3804, 0.17, 0.4423, 0.217, 0.3804, 0.2166, 0.4512, 0.1661, 0.6345, 0.1652, 0.5805, 0.2107, 0.5738, 0.1661, 0.6345, 0.2107, 0.5738, 0.2112, 0.6433, 0.2225, 0.8382, 0.222, 0.7657, 0.2694, 0.763, 0.2225, 0.8382, 0.2694, 0.763, 0.2692, 0.8398, 0.2168, 0.2605, 0.2166, 0.1883, 0.2635, 0.1877, 0.2168, 0.2605, 0.2635, 0.1877, 0.264, 0.2634, 0.2166, 0.4512, 0.217, 0.3804, 0.264, 0.38, 0.2166, 0.4512, 0.264, 0.38, 0.2629, 0.4565, 0.2112, 0.6433, 0.2107, 0.5738, 0.2574, 0.5705, 0.2112, 0.6433, 0.2574, 0.5705, 0.2573, 0.6474, 0.2692, 0.8398, 0.2694, 0.763, 0.3157, 0.7669, 0.2692, 0.8398, 0.3157, 0.7669, 0.3153, 0.8371, 0.264, 0.2634, 0.2635, 0.1877, 0.3109, 0.1917, 0.264, 0.2634, 0.3109, 0.1917, 0.3107, 0.2628, 0.2629, 0.4565, 0.264, 0.38, 0.3114, 0.3826, 0.2629, 0.4565, 0.3114, 0.3826, 0.3088, 0.4533, 0.2573, 0.6474, 0.2574, 0.5705, 0.3048, 0.5734, 0.2573, 0.6474, 0.3048, 0.5734, 0.3045, 0.645, 0.3153, 0.8371, 0.3157, 0.7669, 0.3618, 0.7744, 0.3153, 0.8371, 0.3618, 0.7744, 0.3614, 0.8276, 0.3107, 0.2628, 0.3109, 0.1917, 0.3568, 0.201, 0.3107, 0.2628, 0.3568, 0.201, 0.3568, 0.2561, 0.3088, 0.4533, 0.3114, 0.3826, 0.3574, 0.3901, 0.3088, 0.4533, 0.3574, 0.3901, 0.3558, 0.4455, 0.3045, 0.645, 0.3048, 0.5734, 0.3526, 0.5811, 0.3045, 0.645, 0.3526, 0.5811, 0.3526, 0.6382, 0.3614, 0.8276, 0.3618, 0.7744, 0.4072, 0.785, 0.3614, 0.8276, 0.4072, 0.785, 0.4069, 0.8143, 0.3568, 0.2561, 0.3568, 0.201, 0.405, 0.213, 0.3568, 0.2561, 0.405, 0.213, 0.404, 0.2439, 0.3558, 0.4455, 0.3574, 0.3901, 0.4051, 0.4018, 0.3558, 0.4455, 0.4051, 0.4018, 0.4042, 0.433, 0.3526, 0.6382, 0.3526, 0.5811, 0.4018, 0.5946, 0.3526, 0.6382, 0.4018, 0.5946, 0.4026, 0.6268, 0.2571, 0.5581, 0.3063, 0.5595, 0.3048, 0.5734, 0.2571, 0.5581, 0.3048, 0.5734, 0.2574, 0.5705, 0.1682, 0.3747, 0.2155, 0.3682, 0.217, 0.3804, 0.1682, 0.3747, 0.217, 0.3804, 0.1707, 0.3867, 0.1631, 0.6454, 0.1169, 0.6316, 0.1202, 0.622, 0.1631, 0.6454, 0.1202, 0.622, 0.1661, 0.6345, 0.2698, 0.7498, 0.3179, 0.7544, 0.3157, 0.7669, 0.2698, 0.7498, 0.3157, 0.7669, 0.2694, 0.763, 0.1163, 0.5825, 0.162, 0.5695, 0.1652, 0.5805, 0.1163, 0.5825, 0.1652, 0.5805, 0.1191, 0.5921, 0.2639, 0.2773, 0.2149, 0.2727, 0.2168, 0.2605, 0.2639, 0.2773, 0.2168, 0.2605, 0.264, 0.2634, 0.3136, 0.3699, 0.3604, 0.3787, 0.3574, 0.3901, 0.3136, 0.3699, 0.3574, 0.3901, 0.3114, 0.3826, 0.1663, 0.2644, 0.1178, 0.2485, 0.1216, 0.2389, 0.1663, 0.2644, 0.1216, 0.2389, 0.1692, 0.252, 0.3059, 0.658, 0.2568, 0.6607, 0.2573, 0.6474, 0.3059, 0.658, 0.2573, 0.6474, 0.3045, 0.645, 0.4079, 0.3917, 0.4604, 0.4093, 0.4593, 0.4173, 0.4079, 0.3917, 0.4593, 0.4173, 0.4051, 0.4018, 0.1195, 0.3867, 0.1682, 0.3747, 0.1707, 0.3867, 0.1195, 0.3867, 0.1707, 0.3867, 0.1222, 0.3969, 0.1169, 0.6316, 0.06648, 0.6151, 0.06744, 0.6074, 0.1169, 0.6316, 0.06744, 0.6074, 0.1202, 0.622, 0.1178, 0.2485, 0.06636, 0.2303, 0.06752, 0.2224, 0.1178, 0.2485, 0.06752, 0.2224, 0.1216, 0.2389, 0.2149, 0.2727, 0.1663, 0.2644, 0.1692, 0.252, 0.2149, 0.2727, 0.1692, 0.252, 0.2168, 0.2605, 0.3124, 0.2751, 0.2639, 0.2773, 0.264, 0.2634, 0.3124, 0.2751, 0.264, 0.2634, 0.3107, 0.2628, 0.2151, 0.176, 0.2638, 0.1737, 0.2635, 0.1877, 0.2151, 0.176, 0.2635, 0.1877, 0.2166, 0.1883, 0.2146, 0.4647, 0.1667, 0.4535, 0.17, 0.4423, 0.2146, 0.4647, 0.17, 0.4423, 0.2166, 0.4512, 0.2642, 0.3663, 0.3136, 0.3699, 0.3114, 0.3826, 0.2642, 0.3663, 0.3114, 0.3826, 0.264, 0.38, 0.2206, 0.7526, 0.2698, 0.7498, 0.2694, 0.763, 0.2206, 0.7526, 0.2694, 0.763, 0.222, 0.7657, 0.3554, 0.6505, 0.3059, 0.658, 0.3045, 0.645, 0.3554, 0.6505, 0.3045, 0.645, 0.3526, 0.6382, 0.4078, 0.2031, 0.4593, 0.2209, 0.4582, 0.2283, 0.4078, 0.2031, 0.4582, 0.2283, 0.405, 0.213, 0.1187, 0.4381, 0.06636, 0.4194, 0.06758, 0.4113, 0.1187, 0.4381, 0.06758, 0.4113, 0.1224, 0.4281, 0.3103, 0.4661, 0.2629, 0.469, 0.2629, 0.4565, 0.3103, 0.4661, 0.2629, 0.4565, 0.3088, 0.4533, 0.12, 0.7737, 0.1706, 0.7603, 0.1734, 0.7726, 0.12, 0.7737, 0.1734, 0.7726, 0.123, 0.7842, 0.1707, 0.8425, 0.1199, 0.8266, 0.1237, 0.8165, 0.1707, 0.8425, 0.1237, 0.8165, 0.1737, 0.8297, 0.3602, 0.1897, 0.4078, 0.2031, 0.405, 0.213, 0.3602, 0.1897, 0.405, 0.213, 0.3568, 0.201, 0.3648, 0.8395, 0.3168, 0.8497, 0.3153, 0.8371, 0.3648, 0.8395, 0.3153, 0.8371, 0.3614, 0.8276, 0.3132, 0.1791, 0.3602, 0.1897, 0.3568, 0.201, 0.3132, 0.1791, 0.3568, 0.201, 0.3109, 0.1917, 0.06653, 0.2145, 0.1185, 0.1975, 0.1213, 0.2076, 0.06653, 0.2145, 0.1213, 0.2076, 0.06752, 0.2224, 0.3649, 0.7631, 0.4102, 0.7759, 0.4072, 0.785, 0.3649, 0.7631, 0.4072, 0.785, 0.3618, 0.7744, 0.2216, 0.8514, 0.1707, 0.8425, 0.1737, 0.8297, 0.2216, 0.8514, 0.1737, 0.8297, 0.2225, 0.8382, 0.2638, 0.1737, 0.3132, 0.1791, 0.3109, 0.1917, 0.2638, 0.1737, 0.3109, 0.1917, 0.2635, 0.1877, 0.4053, 0.5843, 0.4597, 0.6025, 0.4586, 0.6108, 0.4053, 0.5843, 0.4586, 0.6108, 0.4018, 0.5946, 0.06636, 0.7919, 0.12, 0.7737, 0.123, 0.7842, 0.06636, 0.7919, 0.123, 0.7842, 0.06747, 0.8001, 0.4102, 0.7759, 0.4575, 0.7913, 0.4567, 0.7985, 0.4102, 0.7759, 0.4567, 0.7985, 0.4072, 0.785, 0.2629, 0.469, 0.2146, 0.4647, 0.2166, 0.4512, 0.2629, 0.469, 0.2166, 0.4512, 0.2629, 0.4565, 0.4074, 0.2538, 0.3592, 0.2679, 0.3568, 0.2561, 0.4074, 0.2538, 0.3568, 0.2561, 0.404, 0.2439, 0.4108, 0.8232, 0.3648, 0.8395, 0.3614, 0.8276, 0.4108, 0.8232, 0.3614, 0.8276, 0.4069, 0.8143, 0.3586, 0.4573, 0.3103, 0.4661, 0.3088, 0.4533, 0.3586, 0.4573, 0.3088, 0.4533, 0.3558, 0.4455, 0.4593, 0.2362, 0.4074, 0.2538, 0.404, 0.2439, 0.4593, 0.2362, 0.404, 0.2439, 0.4582, 0.2283, 0.2155, 0.3682, 0.2642, 0.3663, 0.264, 0.38, 0.2155, 0.3682, 0.264, 0.38, 0.217, 0.3804, 0.3604, 0.3787, 0.4079, 0.3917, 0.4051, 0.4018, 0.3604, 0.3787, 0.4051, 0.4018, 0.3574, 0.3901, 0.1706, 0.7603, 0.2206, 0.7526, 0.222, 0.7657, 0.1706, 0.7603, 0.222, 0.7657, 0.1734, 0.7726, 0.209, 0.6557, 0.1631, 0.6454, 0.1661, 0.6345, 0.209, 0.6557, 0.1661, 0.6345, 0.2112, 0.6433, 0.2568, 0.6607, 0.209, 0.6557, 0.2112, 0.6433, 0.2568, 0.6607, 0.2112, 0.6433, 0.2573, 0.6474, 0.4076, 0.443, 0.3586, 0.4573, 0.3558, 0.4455, 0.4076, 0.443, 0.3558, 0.4455, 0.4042, 0.433, 0.1667, 0.4535, 0.1187, 0.4381, 0.1224, 0.4281, 0.1667, 0.4535, 0.1224, 0.4281, 0.17, 0.4423, 0.3168, 0.8497, 0.2696, 0.8523, 0.2692, 0.8398, 0.3168, 0.8497, 0.2692, 0.8398, 0.3153, 0.8371, 0.3557, 0.5696, 0.4053, 0.5843, 0.4018, 0.5946, 0.3557, 0.5696, 0.4018, 0.5946, 0.3526, 0.5811, 0.1185, 0.1975, 0.1675, 0.1848, 0.1706, 0.1967, 0.1185, 0.1975, 0.1706, 0.1967, 0.1213, 0.2076, 0.06636, 0.5997, 0.1163, 0.5825, 0.1191, 0.5921, 0.06636, 0.5997, 0.1191, 0.5921, 0.06744, 0.6074, 0.4597, 0.6191, 0.4055, 0.6372, 0.4026, 0.6268, 0.4597, 0.6191, 0.4026, 0.6268, 0.4586, 0.6108, 0.3179, 0.7544, 0.3649, 0.7631, 0.3618, 0.7744, 0.3179, 0.7544, 0.3618, 0.7744, 0.3157, 0.7669, 0.3592, 0.2679, 0.3124, 0.2751, 0.3107, 0.2628, 0.3592, 0.2679, 0.3107, 0.2628, 0.3568, 0.2561, 0.1675, 0.1848, 0.2151, 0.176, 0.2166, 0.1883, 0.1675, 0.1848, 0.2166, 0.1883, 0.1706, 0.1967, 0.4055, 0.6372, 0.3554, 0.6505, 0.3526, 0.6382, 0.4055, 0.6372, 0.3526, 0.6382, 0.4026, 0.6268, 0.1199, 0.8266, 0.06636, 0.8083, 0.06747, 0.8001, 0.1199, 0.8266, 0.06747, 0.8001, 0.1237, 0.8165, 0.06668, 0.4032, 0.1195, 0.3867, 0.1222, 0.3969, 0.06668, 0.4032, 0.1222, 0.3969, 0.06758, 0.4113, 0.162, 0.5695, 0.2088, 0.5606, 0.2107, 0.5738, 0.162, 0.5695, 0.2107, 0.5738, 0.1652, 0.5805, 0.2088, 0.5606, 0.2571, 0.5581, 0.2574, 0.5705, 0.2088, 0.5606, 0.2574, 0.5705, 0.2107, 0.5738, 0.3063, 0.5595, 0.3557, 0.5696, 0.3526, 0.5811, 0.3063, 0.5595, 0.3526, 0.5811, 0.3048, 0.5734, 0.4579, 0.8058, 0.4108, 0.8232, 0.4069, 0.8143, 0.4579, 0.8058, 0.4069, 0.8143, 0.4567, 0.7985, 0.2696, 0.8523, 0.2216, 0.8514, 0.2225, 0.8382, 0.2696, 0.8523, 0.2225, 0.8382, 0.2692, 0.8398, 0.4604, 0.4254, 0.4076, 0.443, 0.4042, 0.433, 0.4604, 0.4254, 0.4042, 0.433, 0.4593, 0.4173, 0.8191, 0.6542, 0.8239, 0.5892, 0.8672, 0.6074, 0.8191, 0.6542, 0.8672, 0.6074, 0.8646, 0.6426, 0.8198, 0.4517, 0.8246, 0.3867, 0.8679, 0.4049, 0.8198, 0.4517, 0.8679, 0.4049, 0.8653, 0.4401, 0.8187, 0.2591, 0.8236, 0.1941, 0.8669, 0.2123, 0.8187, 0.2591, 0.8669, 0.2123, 0.8642, 0.2475, 0.8173, 0.8351, 0.8221, 0.7701, 0.8654, 0.7884, 0.8173, 0.8351, 0.8654, 0.7884, 0.8628, 0.8235, 0.7726, 0.6607, 0.7789, 0.5758, 0.8239, 0.5892, 0.7726, 0.6607, 0.8239, 0.5892, 0.8191, 0.6542, 0.7733, 0.4582, 0.7796, 0.3733, 0.8246, 0.3867, 0.7733, 0.4582, 0.8246, 0.3867, 0.8198, 0.4517, 0.7722, 0.2656, 0.7785, 0.1807, 0.8236, 0.1941, 0.7722, 0.2656, 0.8236, 0.1941, 0.8187, 0.2591, 0.7708, 0.8417, 0.7771, 0.7568, 0.8221, 0.7701, 0.7708, 0.8417, 0.8221, 0.7701, 0.8173, 0.8351, 0.7256, 0.6607, 0.7325, 0.5688, 0.7789, 0.5758, 0.7256, 0.6607, 0.7789, 0.5758, 0.7726, 0.6607, 0.7263, 0.4582, 0.7332, 0.3663, 0.7796, 0.3733, 0.7263, 0.4582, 0.7796, 0.3733, 0.7733, 0.4582, 0.7252, 0.2656, 0.7321, 0.1737, 0.7722, 0.2656, 0.7321, 0.1737, 0.7785, 0.1807, 0.7722, 0.2656, 0.7238, 0.8417, 0.7307, 0.7498, 0.7771, 0.7568, 0.7238, 0.8417, 0.7771, 0.7568, 0.7708, 0.8417, 0.6791, 0.6537, 0.6855, 0.5688, 0.7325, 0.5688, 0.6791, 0.6537, 0.7325, 0.5688, 0.7256, 0.6607, 0.6798, 0.4512, 0.6862, 0.3663, 0.7332, 0.3663, 0.6798, 0.4512, 0.7332, 0.3663, 0.7263, 0.4582, 0.6788, 0.2586, 0.6851, 0.1737, 0.7321, 0.1737, 0.6788, 0.2586, 0.7321, 0.1737, 0.7252, 0.2656, 0.6773, 0.8347, 0.6837, 0.7498, 0.7307, 0.7498, 0.6773, 0.8347, 0.7307, 0.7498, 0.7238, 0.8417, 0.6341, 0.6403, 0.639, 0.5754, 0.6855, 0.5688, 0.6341, 0.6403, 0.6855, 0.5688, 0.6791, 0.6537, 0.6348, 0.4378, 0.6397, 0.3728, 0.6862, 0.3663, 0.6348, 0.4378, 0.6862, 0.3663, 0.6798, 0.4512, 0.6337, 0.2452, 0.6386, 0.1803, 0.6788, 0.2586, 0.6386, 0.1803, 0.6851, 0.1737, 0.6788, 0.2586, 0.6323, 0.8213, 0.6372, 0.7563, 0.6837, 0.7498, 0.6323, 0.8213, 0.6837, 0.7498, 0.6773, 0.8347, 0.5908, 0.6221, 0.5934, 0.5869, 0.639, 0.5754, 0.5908, 0.6221, 0.639, 0.5754, 0.6341, 0.6403, 0.5915, 0.4196, 0.5941, 0.3844, 0.6397, 0.3728, 0.5915, 0.4196, 0.6397, 0.3728, 0.6348, 0.4378, 0.5904, 0.227, 0.5931, 0.1918, 0.6386, 0.1803, 0.5904, 0.227, 0.6386, 0.1803, 0.6337, 0.2452, 0.589, 0.803, 0.5916, 0.7679, 0.6372, 0.7563, 0.589, 0.803, 0.6372, 0.7563, 0.6323, 0.8213])
me_player.materials.append(mat_player)
me_player.use_remesh_preserve_volume = False
me_player.use_remesh_preserve_attributes = False
me_player.use_mirror_vertex_groups = False
me_player.update()

# ---- objects
ob_interior = bpy.data.objects.new('interior', me_interior)
ob_player = bpy.data.objects.new('player', me_player)
ob_lamp_012 = bpy.data.objects.new('Lamp.012', light_lamp_006)
ob_lamp_013 = bpy.data.objects.new('Lamp.013', light_lamp_007)
ob_lamp_014 = bpy.data.objects.new('Lamp.014', light_lamp_001)

# ---- transforms, parenting, visibility, modifiers, constraints
ob_interior.location = (0.0, 0.0, 5.0)
ob_interior.rotation_mode = 'ZXY'
ob_interior.lock_rotations_4d = False
ob_interior.empty_display_type = 'ARROWS'
ob_interior.lineart.crease_threshold = 0.0
ob_player.location = (2.47e-08, -1.378e-08, 5.0)
ob_player.scale = (1.824, 1.899, 1.817)
ob_player.display_bounds_type = 'SPHERE'
ob_player.lineart.crease_threshold = 0.0
ob_lamp_012.location = (-0.3463, -25.95, 2.766)
ob_lamp_012.rotation_euler = (0.1745, 0.0, 0.0)
ob_lamp_012.lock_rotations_4d = False
ob_lamp_012.empty_display_type = 'ARROWS'
ob_lamp_012.lineart.crease_threshold = 0.0
ob_lamp_013.location = (-0.3463, -28.99, -1.628)
ob_lamp_013.rotation_euler = (3.316, -0.0, 0.0)
ob_lamp_013.lock_rotations_4d = False
ob_lamp_013.empty_display_type = 'ARROWS'
ob_lamp_013.lineart.crease_threshold = 0.0
ob_lamp_014.location = (0.0, -1.112, 22.92)
ob_lamp_014.scale = (0.7972, 0.681, 0.681)
ob_lamp_014.lock_rotations_4d = False
ob_lamp_014.empty_display_type = 'ARROWS'
ob_lamp_014.lineart.crease_threshold = 0.0

# ---- collection membership
col_collection_1.objects.link(ob_interior)
col_collection_1.objects.link(ob_player)
col_collection_2.objects.link(ob_lamp_012)
col_collection_2.objects.link(ob_lamp_013)
col_collection_2.objects.link(ob_lamp_014)

# ---- scene / render settings (as saved in the file)
scene.frame_start = 1; scene.frame_end = 250; scene.frame_set(0)
scene.render.engine = 'BLENDER_EEVEE_NEXT'
scene.render.image_settings.color_mode = 'RGB'
scene.render.image_settings.compression = 90
scene.render.resolution_x = 480
scene.render.resolution_y = 320
scene.render.dither_intensity = 0.0
scene.render.bake_margin = 32
scene.render.bake_bias = 0.0
scene.cycles.use_denoising = False
scene.cycles.samples = 10
scene.cycles.sampling_pattern = 'TABULATED_SOBOL'
scene.cycles.light_sampling_threshold = 0.0
scene.cycles.use_adaptive_sampling = False
scene.cycles.use_light_tree = False
scene.cycles.blur_glossy = 0.0
scene.cycles.volume_bounces = 1
scene.cycles.pixel_filter_type = 'GAUSSIAN'
scene.cycles.sample_clamp_indirect = 0.0
scene.view_settings.view_transform = 'Standard'
bpy.context.view_layer.update()

# ---- added for rendering (the .blend has no active camera): camera
cam_auto = bpy.data.cameras.new('AutoCamera')
cam_auto.lens = 50.0
cam_auto.sensor_width = 36.0
cam_auto.clip_end = 1000.0
ob_auto_camera = bpy.data.objects.new('AutoCamera', cam_auto)
scene.collection.objects.link(ob_auto_camera)
ob_auto_camera.location = (25.7594, -30.9113, 25.6075)
ob_auto_camera.rotation_euler = (1.09748, -7.21219e-08, 0.694738)
scene.camera = ob_auto_camera
bpy.context.view_layer.update()
